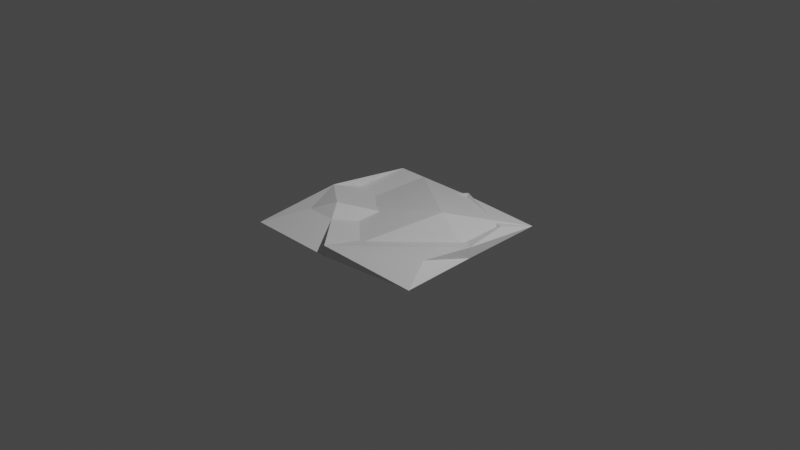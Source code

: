# Source: rag.blend  (saved by Blender 2.90.8; exported with 4.5.12 LTS)
import bpy
from mathutils import Matrix  # noqa: F401  (used for matrix-valued properties, if any)

bpy.ops.wm.read_factory_settings(use_empty=True)
scene = bpy.context.scene
scene.name = 'Scene'

# ---- collections
col_collection = bpy.data.collections.new('Collection'); scene.collection.children.link(col_collection)

# ---- materials (node trees are filled in below, after node groups)
mat_material = bpy.data.materials.new('Material')
mat_material.alpha_threshold = 0.0
mat_material.use_transparent_shadow = False
mat_material.line_color = (0.0, 0.0, 0.0, 1.0)

# ---- material node trees
mat_material.use_nodes = True; mat_material.node_tree.nodes.clear()
_N = mat_material.node_tree.nodes; _L = mat_material.node_tree.links
n0 = _N.new('ShaderNodeOutputMaterial'); n0.name = 'Material Output'; n0.location = (300, 300)
n1 = _N.new('ShaderNodeBsdfPrincipled'); n1.name = 'Principled BSDF'; n1.location = (10, 300)
n1.distribution = 'GGX'
n1.subsurface_method = 'BURLEY'
n1.inputs[2].default_value = 0.4
n1.inputs[3].default_value = 1.45
n1.inputs[27].default_value = (0.0, 0.0, 0.0, 1.0)
n1.inputs[28].default_value = 1.0
_L.new(n1.outputs[0], n0.inputs[0])
n0.is_active_output = True

# ---- world
world_world = bpy.data.worlds.new('World'); scene.world = world_world
world_world.use_nodes = True; world_world.node_tree.nodes.clear()
_N = world_world.node_tree.nodes; _L = world_world.node_tree.links
n0 = _N.new('ShaderNodeOutputWorld'); n0.name = 'World Output'; n0.location = (300, 300)
n1 = _N.new('ShaderNodeBackground'); n1.name = 'Background'; n1.location = (10, 300)
n1.inputs[0].default_value = (0.05088, 0.05088, 0.05088, 1.0)
_L.new(n1.outputs[0], n0.inputs[0])
n0.is_active_output = True
world_world.color = (0.05088, 0.05088, 0.05088)
world_world.use_sun_shadow = False
world_world.sun_shadow_jitter_overblur = 0.0

# ---- cameras
cam_camera = bpy.data.cameras.new('Camera')
cam_camera.clip_end = 100.0
cam_camera.ortho_scale = 7.314

# ---- lights
light_light = bpy.data.lights.new('Light', 'POINT')
light_light.transmission_factor = 0.0
light_light.energy = 1000.0
light_light.shadow_soft_size = 0.1
light_light.shadow_maximum_resolution = 0.006
light_light.use_absolute_resolution = True

# ---- meshes
me_cube = bpy.data.meshes.new('Cube')
me_cube.from_pydata([(0.8691, 0.5642, 0.5697), (0.9969, 0.8998, -0.5247), (0.9295, -0.5656, 1.586), (1.072, -0.8919, -0.6923), (-1.021, 0.4875, -2.024), (-1.0, 1.0, -1.0), (-0.7691, -0.5276, 0.3194), (-1.0, -1.0, -1.0), (-1.0, -0.01874, -1.0), (1.0, -0.01874, 1.0), (-1.0, -0.01874, 1.0), (1.0, -0.01874, -1.0), (-0.6654, 1.0, -1.0), (-0.4345, -0.5276, 0.3194), (-0.6654, -1.0, -1.0), (-0.6863, 0.4875, -2.024), (-0.6654, -0.01874, -1.0), (-0.5491, -0.3545, 1.959), (0.01796, -1.0, -1.0), (0.01796, 1.0, -0.4396), (0.2494, 0.5339, -3.27), (0.01796, 1.0, -1.0), (0.01796, -1.0, 1.0), (0.3791, 0.2295, 2.196)], [], [(17, 10, 6, 13), (14, 13, 6, 7), (8, 10, 4, 5), (23, 11, 3, 18), (11, 9, 2, 3), (21, 19, 0, 1), (1, 0, 9, 11), (21, 1, 11, 23), (7, 6, 10, 8), (15, 4, 10, 17), (19, 15, 17, 20), (5, 12, 16, 8), (5, 4, 15, 12), (8, 16, 14, 7), (18, 22, 13, 14), (20, 17, 13, 22), (9, 20, 22, 2), (3, 2, 22, 18), (0, 19, 20, 9), (12, 21, 23, 16), (12, 15, 19, 21), (16, 23, 18, 14)])
_uv = me_cube.uv_layers.new(name='UVMap')
_uv.uv.foreach_set('vector', [0.8332, 0.6273, 0.875, 0.6273, 0.875, 0.75, 0.8332, 0.75, 0.375, 0.9582, 0.625, 0.9582, 0.625, 1.0, 0.375, 1.0, 0.375, 0.1227, 0.625, 0.1227, 0.625, 0.25, 0.375, 0.25, 0.2522, 0.6273, 0.375, 0.6273, 0.375, 0.75, 0.2522, 0.75, 0.375, 0.6273, 0.625, 0.6273, 0.625, 0.75, 0.375, 0.75, 0.375, 0.3772, 0.625, 0.3772, 0.625, 0.5, 0.375, 0.5, 0.375, 0.5, 0.625, 0.5, 0.625, 0.6273, 0.375, 0.6273, 0.2522, 0.5, 0.375, 0.5, 0.375, 0.6273, 0.2522, 0.6273, 0.375, 0.0, 0.625, 0.0, 0.625, 0.1227, 0.375, 0.1227, 0.8332, 0.5, 0.875, 0.5, 0.875, 0.6273, 0.8332, 0.6273, 0.7478, 0.5, 0.8332, 0.5, 0.8332, 0.6273, 0.7478, 0.6273, 0.125, 0.5, 0.1668, 0.5, 0.1668, 0.6273, 0.125, 0.6273, 0.375, 0.25, 0.625, 0.25, 0.625, 0.2918, 0.375, 0.2918, 0.125, 0.6273, 0.1668, 0.6273, 0.1668, 0.75, 0.125, 0.75, 0.375, 0.8728, 0.625, 0.8728, 0.625, 0.9582, 0.375, 0.9582, 0.7478, 0.6273, 0.8332, 0.6273, 0.8332, 0.75, 0.7478, 0.75, 0.625, 0.6273, 0.7478, 0.6273, 0.7478, 0.75, 0.625, 0.75, 0.375, 0.75, 0.625, 0.75, 0.625, 0.8728, 0.375, 0.8728, 0.625, 0.5, 0.7478, 0.5, 0.7478, 0.6273, 0.625, 0.6273, 0.1668, 0.5, 0.2522, 0.5, 0.2522, 0.6273, 0.1668, 0.6273, 0.375, 0.2918, 0.625, 0.2918, 0.625, 0.3772, 0.375, 0.3772, 0.1668, 0.6273, 0.2522, 0.6273, 0.2522, 0.75, 0.1668, 0.75])
me_cube.materials.append(mat_material)
me_cube.use_remesh_preserve_volume = False
me_cube.use_remesh_preserve_attributes = False
me_cube.use_mirror_vertex_groups = False
me_cube.update()

# ---- objects
ob_cube = bpy.data.objects.new('Cube', me_cube)
ob_light = bpy.data.objects.new('Light', light_light)
ob_camera = bpy.data.objects.new('Camera', cam_camera)

# ---- transforms, parenting, visibility, modifiers, constraints
ob_cube.location = (0.0, 0.0, 0.0)
ob_cube.scale = (1.0, 1.0, 0.05772)
ob_cube.lock_rotations_4d = False
ob_cube.empty_display_type = 'ARROWS'
ob_cube.lineart.crease_threshold = 0.0
ob_light.location = (4.076, 1.005, 5.904)
ob_light.rotation_euler = (0.6503, 0.05522, 1.866)
ob_light.lock_rotations_4d = False
ob_light.empty_display_type = 'ARROWS'
ob_light.color = (0.0, 0.0, 0.0, 0.0)
ob_light.lineart.crease_threshold = 0.0
ob_camera.location = (7.359, -6.926, 4.958)
ob_camera.rotation_euler = (1.109, 0.0, 0.8149)
ob_camera.lock_rotations_4d = False
ob_camera.empty_display_type = 'ARROWS'
ob_camera.color = (0.0, 0.0, 0.0, 0.0)
ob_camera.display_type = 'WIRE'
ob_camera.lineart.crease_threshold = 0.0

# ---- collection membership
col_collection.objects.link(ob_cube)
col_collection.objects.link(ob_light)
col_collection.objects.link(ob_camera)

# ---- scene / render settings (as saved in the file)
scene.camera = ob_camera
scene.frame_start = 1; scene.frame_end = 250; scene.frame_set(1)
scene.render.engine = 'BLENDER_EEVEE_NEXT'
scene.cycles.use_denoising = False
scene.cycles.samples = 128
scene.cycles.sampling_pattern = 'TABULATED_SOBOL'
scene.cycles.use_adaptive_sampling = False
scene.cycles.use_light_tree = False
scene.view_settings.view_transform = 'Filmic'
bpy.context.view_layer.update()
